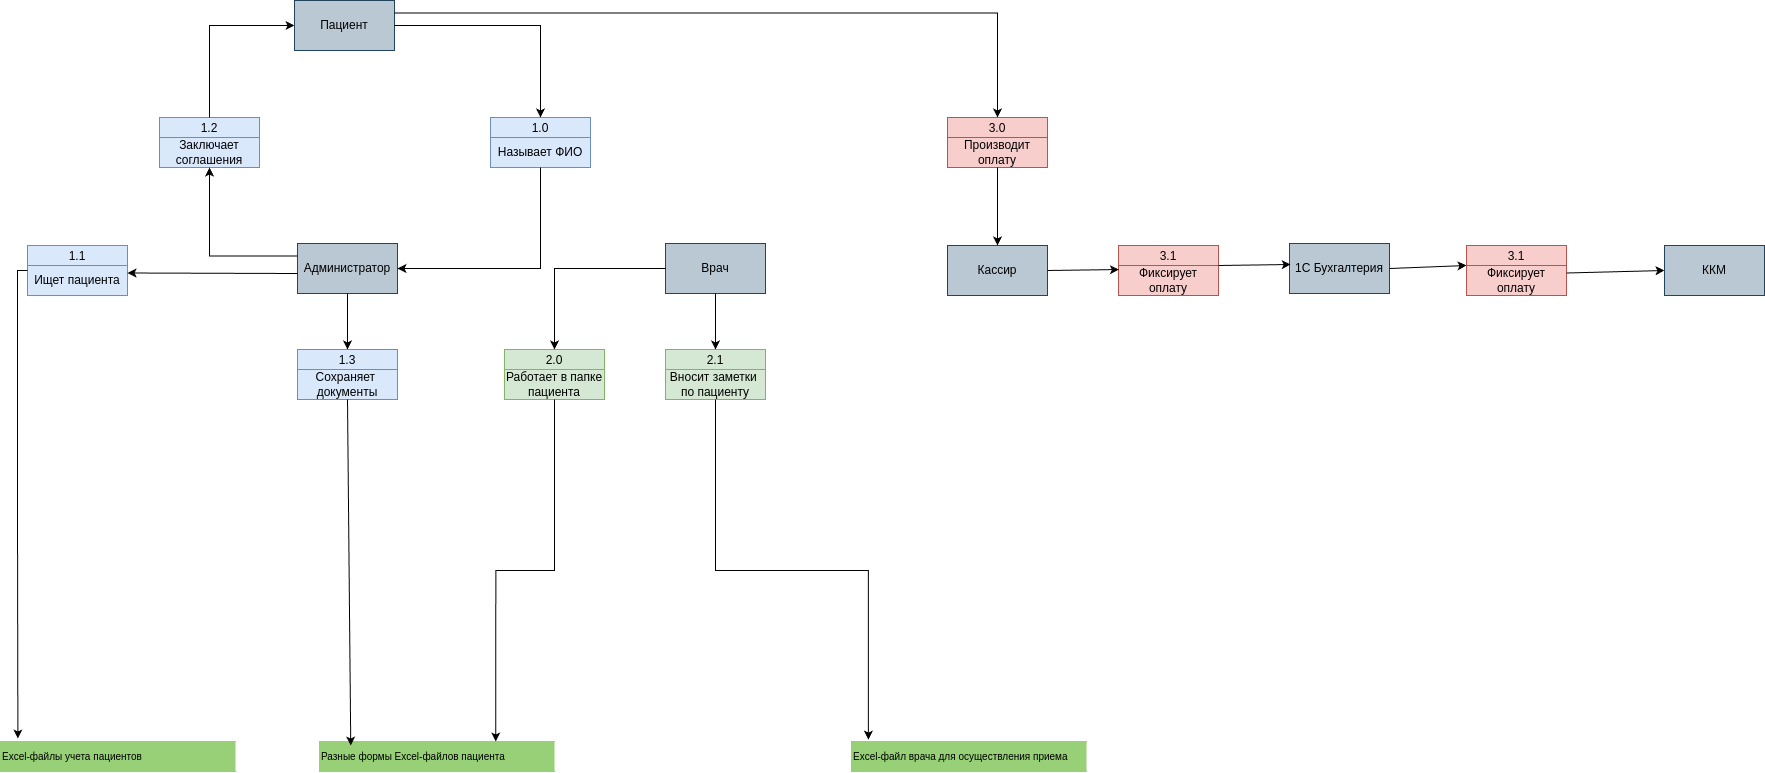

The diagram above was exported from draw.io. Its source (the exported page's mxGraphModel, read from the mxfile embedded in the PNG):
<mxGraphModel dx="1577" dy="1458" grid="0" gridSize="1" guides="1" tooltips="1" connect="1" arrows="1" fold="1" page="0" pageScale="1" pageWidth="827" pageHeight="1169" math="0" shadow="0">
  <root>
    <mxCell id="0" />
    <mxCell id="1" parent="0" />
    <mxCell id="cvqWlgvmNwLobobYWvYB-20" value="&lt;div style=&quot;&quot;&gt;&lt;span style=&quot;background-color: transparent; font-size: 10px;&quot;&gt;Excel-файл врача для осуществления приема&amp;nbsp;&lt;/span&gt;&lt;/div&gt;" style="html=1;dashed=0;whiteSpace=wrap;shape=partialRectangle;right=0;align=left;fillColor=#97D077;strokeColor=#97D077;" parent="1" vertex="1">
      <mxGeometry x="2045" y="954" width="235" height="30" as="geometry" />
    </mxCell>
    <mxCell id="cvqWlgvmNwLobobYWvYB-1" value="1.0" style="swimlane;fontStyle=0;childLayout=stackLayout;horizontal=1;startSize=20;fillColor=#dae8fc;horizontalStack=0;resizeParent=1;resizeParentMax=0;resizeLast=0;collapsible=0;marginBottom=0;swimlaneFillColor=#ffffff;strokeColor=#6c8ebf;" parent="1" vertex="1">
      <mxGeometry x="1684" y="330" width="100" height="50" as="geometry" />
    </mxCell>
    <mxCell id="cvqWlgvmNwLobobYWvYB-2" value="Называет ФИО" style="text;strokeColor=#6c8ebf;align=center;fillColor=#dae8fc;html=1;verticalAlign=middle;whiteSpace=wrap;rounded=0;" parent="cvqWlgvmNwLobobYWvYB-1" vertex="1">
      <mxGeometry y="20" width="100" height="30" as="geometry" />
    </mxCell>
    <mxCell id="cvqWlgvmNwLobobYWvYB-3" value="Пациент" style="html=1;dashed=0;whiteSpace=wrap;fillColor=#bac8d3;strokeColor=#23445d;" parent="1" vertex="1">
      <mxGeometry x="1488" y="213" width="100" height="50" as="geometry" />
    </mxCell>
    <mxCell id="cvqWlgvmNwLobobYWvYB-4" value="Администратор" style="html=1;dashed=0;whiteSpace=wrap;fillColor=#bac8d3;strokeColor=#23445d;" parent="1" vertex="1">
      <mxGeometry x="1491" y="456" width="100" height="50" as="geometry" />
    </mxCell>
    <mxCell id="cvqWlgvmNwLobobYWvYB-7" value="3.0" style="swimlane;fontStyle=0;childLayout=stackLayout;horizontal=1;startSize=20;fillColor=#f8cecc;horizontalStack=0;resizeParent=1;resizeParentMax=0;resizeLast=0;collapsible=0;marginBottom=0;swimlaneFillColor=#ffffff;strokeColor=#b85450;" parent="1" vertex="1">
      <mxGeometry x="2141" y="330" width="100" height="50" as="geometry" />
    </mxCell>
    <mxCell id="cvqWlgvmNwLobobYWvYB-8" value="Производит оплату" style="text;strokeColor=#b85450;align=center;fillColor=#f8cecc;html=1;verticalAlign=middle;whiteSpace=wrap;rounded=0;" parent="cvqWlgvmNwLobobYWvYB-7" vertex="1">
      <mxGeometry y="20" width="100" height="30" as="geometry" />
    </mxCell>
    <mxCell id="cvqWlgvmNwLobobYWvYB-18" value="" style="endArrow=classic;html=1;rounded=0;exitX=1;exitY=0.5;exitDx=0;exitDy=0;entryX=0.5;entryY=0;entryDx=0;entryDy=0;edgeStyle=orthogonalEdgeStyle;" parent="1" source="cvqWlgvmNwLobobYWvYB-3" edge="1" target="cvqWlgvmNwLobobYWvYB-1">
      <mxGeometry width="50" height="50" relative="1" as="geometry">
        <mxPoint x="1220" y="635" as="sourcePoint" />
        <mxPoint x="1270" y="585" as="targetPoint" />
      </mxGeometry>
    </mxCell>
    <mxCell id="cvqWlgvmNwLobobYWvYB-19" value="" style="endArrow=classic;html=1;rounded=0;exitX=0.5;exitY=1;exitDx=0;exitDy=0;entryX=1;entryY=0.5;entryDx=0;entryDy=0;edgeStyle=orthogonalEdgeStyle;" parent="1" edge="1" target="cvqWlgvmNwLobobYWvYB-4" source="cvqWlgvmNwLobobYWvYB-2">
      <mxGeometry width="50" height="50" relative="1" as="geometry">
        <mxPoint x="1371" y="585" as="sourcePoint" />
        <mxPoint x="1483" y="585" as="targetPoint" />
      </mxGeometry>
    </mxCell>
    <mxCell id="cvqWlgvmNwLobobYWvYB-21" value="&lt;div style=&quot;&quot;&gt;&lt;span style=&quot;font-size: 10px;&quot;&gt;Разные формы Excel-файлов пациента&amp;nbsp;&lt;/span&gt;&lt;/div&gt;" style="html=1;dashed=0;whiteSpace=wrap;shape=partialRectangle;right=0;align=left;fillColor=#97D077;strokeColor=#97D077;" parent="1" vertex="1">
      <mxGeometry x="1513" y="954" width="235" height="30" as="geometry" />
    </mxCell>
    <mxCell id="cvqWlgvmNwLobobYWvYB-22" value="&lt;div style=&quot;&quot;&gt;&lt;span style=&quot;background-color: transparent; font-size: 10px;&quot;&gt;Excel-файлы&lt;/span&gt;&lt;span style=&quot;font-size: 10px;&quot;&gt;&amp;nbsp;учета пациентов&lt;/span&gt;&lt;/div&gt;" style="html=1;dashed=0;whiteSpace=wrap;shape=partialRectangle;right=0;align=left;fillColor=#97D077;strokeColor=#97D077;" parent="1" vertex="1">
      <mxGeometry x="1194" y="954" width="235" height="30" as="geometry" />
    </mxCell>
    <mxCell id="cvqWlgvmNwLobobYWvYB-25" value="2.0" style="swimlane;fontStyle=0;childLayout=stackLayout;horizontal=1;startSize=20;fillColor=#d5e8d4;horizontalStack=0;resizeParent=1;resizeParentMax=0;resizeLast=0;collapsible=0;marginBottom=0;swimlaneFillColor=#ffffff;strokeColor=#82b366;" parent="1" vertex="1">
      <mxGeometry x="1698" y="562" width="100" height="50" as="geometry" />
    </mxCell>
    <mxCell id="cvqWlgvmNwLobobYWvYB-26" value="Работает в папке&lt;br&gt;пациента" style="text;strokeColor=#82b366;align=center;fillColor=#d5e8d4;html=1;verticalAlign=middle;whiteSpace=wrap;rounded=0;" parent="cvqWlgvmNwLobobYWvYB-25" vertex="1">
      <mxGeometry y="20" width="100" height="30" as="geometry" />
    </mxCell>
    <mxCell id="DNqfETOQTlzzJjN-cwaP-17" value="Врач" style="html=1;dashed=0;whiteSpace=wrap;fillColor=#bac8d3;strokeColor=#23445d;" vertex="1" parent="1">
      <mxGeometry x="1859" y="456" width="100" height="50" as="geometry" />
    </mxCell>
    <mxCell id="DNqfETOQTlzzJjN-cwaP-18" value="Кассир" style="html=1;dashed=0;whiteSpace=wrap;fillColor=#bac8d3;strokeColor=#23445d;" vertex="1" parent="1">
      <mxGeometry x="2141" y="458" width="100" height="50" as="geometry" />
    </mxCell>
    <mxCell id="DNqfETOQTlzzJjN-cwaP-19" value="1С Бухгалтерия" style="html=1;dashed=0;whiteSpace=wrap;fillColor=#bac8d3;strokeColor=#23445d;" vertex="1" parent="1">
      <mxGeometry x="2483" y="456" width="100" height="50" as="geometry" />
    </mxCell>
    <mxCell id="DNqfETOQTlzzJjN-cwaP-20" value="ККМ" style="html=1;dashed=0;whiteSpace=wrap;fillColor=#bac8d3;strokeColor=#23445d;" vertex="1" parent="1">
      <mxGeometry x="2858" y="458" width="100" height="50" as="geometry" />
    </mxCell>
    <mxCell id="DNqfETOQTlzzJjN-cwaP-22" value="1.1" style="swimlane;fontStyle=0;childLayout=stackLayout;horizontal=1;startSize=20;fillColor=#dae8fc;horizontalStack=0;resizeParent=1;resizeParentMax=0;resizeLast=0;collapsible=0;marginBottom=0;swimlaneFillColor=#ffffff;strokeColor=#6c8ebf;" vertex="1" parent="1">
      <mxGeometry x="1221" y="458" width="100" height="50" as="geometry" />
    </mxCell>
    <mxCell id="DNqfETOQTlzzJjN-cwaP-23" value="Ищет пациента" style="text;strokeColor=#6c8ebf;align=center;fillColor=#dae8fc;html=1;verticalAlign=middle;whiteSpace=wrap;rounded=0;" vertex="1" parent="DNqfETOQTlzzJjN-cwaP-22">
      <mxGeometry y="20" width="100" height="30" as="geometry" />
    </mxCell>
    <mxCell id="DNqfETOQTlzzJjN-cwaP-24" value="" style="endArrow=classic;html=1;rounded=0;entryX=1;entryY=0.25;entryDx=0;entryDy=0;" edge="1" parent="1" target="DNqfETOQTlzzJjN-cwaP-23">
      <mxGeometry width="50" height="50" relative="1" as="geometry">
        <mxPoint x="1491" y="486" as="sourcePoint" />
        <mxPoint x="1893" y="560" as="targetPoint" />
      </mxGeometry>
    </mxCell>
    <mxCell id="DNqfETOQTlzzJjN-cwaP-25" value="" style="endArrow=classic;html=1;rounded=0;exitX=0;exitY=0.5;exitDx=0;exitDy=0;entryX=0.074;entryY=-0.1;entryDx=0;entryDy=0;entryPerimeter=0;edgeStyle=orthogonalEdgeStyle;" edge="1" parent="1" source="DNqfETOQTlzzJjN-cwaP-22" target="cvqWlgvmNwLobobYWvYB-22">
      <mxGeometry width="50" height="50" relative="1" as="geometry">
        <mxPoint x="1843" y="610" as="sourcePoint" />
        <mxPoint x="1893" y="560" as="targetPoint" />
      </mxGeometry>
    </mxCell>
    <mxCell id="DNqfETOQTlzzJjN-cwaP-26" value="1.2" style="swimlane;fontStyle=0;childLayout=stackLayout;horizontal=1;startSize=20;fillColor=#dae8fc;horizontalStack=0;resizeParent=1;resizeParentMax=0;resizeLast=0;collapsible=0;marginBottom=0;swimlaneFillColor=#ffffff;strokeColor=#6c8ebf;" vertex="1" parent="1">
      <mxGeometry x="1353" y="330" width="100" height="50" as="geometry" />
    </mxCell>
    <mxCell id="DNqfETOQTlzzJjN-cwaP-27" value="Заключает соглашения" style="text;strokeColor=#6c8ebf;align=center;fillColor=#dae8fc;html=1;verticalAlign=middle;whiteSpace=wrap;rounded=0;" vertex="1" parent="DNqfETOQTlzzJjN-cwaP-26">
      <mxGeometry y="20" width="100" height="30" as="geometry" />
    </mxCell>
    <mxCell id="DNqfETOQTlzzJjN-cwaP-28" value="" style="endArrow=classic;html=1;rounded=0;exitX=0;exitY=0.25;exitDx=0;exitDy=0;entryX=0.5;entryY=1;entryDx=0;entryDy=0;edgeStyle=orthogonalEdgeStyle;" edge="1" parent="1" source="cvqWlgvmNwLobobYWvYB-4" target="DNqfETOQTlzzJjN-cwaP-27">
      <mxGeometry width="50" height="50" relative="1" as="geometry">
        <mxPoint x="1843" y="610" as="sourcePoint" />
        <mxPoint x="1893" y="560" as="targetPoint" />
      </mxGeometry>
    </mxCell>
    <mxCell id="DNqfETOQTlzzJjN-cwaP-29" value="" style="endArrow=classic;html=1;rounded=0;exitX=0.5;exitY=0;exitDx=0;exitDy=0;entryX=0;entryY=0.5;entryDx=0;entryDy=0;edgeStyle=orthogonalEdgeStyle;" edge="1" parent="1" source="DNqfETOQTlzzJjN-cwaP-26" target="cvqWlgvmNwLobobYWvYB-3">
      <mxGeometry width="50" height="50" relative="1" as="geometry">
        <mxPoint x="1843" y="610" as="sourcePoint" />
        <mxPoint x="1893" y="560" as="targetPoint" />
      </mxGeometry>
    </mxCell>
    <mxCell id="DNqfETOQTlzzJjN-cwaP-30" value="1.3" style="swimlane;fontStyle=0;childLayout=stackLayout;horizontal=1;startSize=20;fillColor=#dae8fc;horizontalStack=0;resizeParent=1;resizeParentMax=0;resizeLast=0;collapsible=0;marginBottom=0;swimlaneFillColor=#ffffff;strokeColor=#6c8ebf;" vertex="1" parent="1">
      <mxGeometry x="1491" y="562" width="100" height="50" as="geometry" />
    </mxCell>
    <mxCell id="DNqfETOQTlzzJjN-cwaP-31" value="Сохраняет&amp;nbsp;&lt;br&gt;документы" style="text;strokeColor=#6c8ebf;align=center;fillColor=#dae8fc;html=1;verticalAlign=middle;whiteSpace=wrap;rounded=0;" vertex="1" parent="DNqfETOQTlzzJjN-cwaP-30">
      <mxGeometry y="20" width="100" height="30" as="geometry" />
    </mxCell>
    <mxCell id="DNqfETOQTlzzJjN-cwaP-32" value="" style="endArrow=classic;html=1;rounded=0;exitX=0.5;exitY=1;exitDx=0;exitDy=0;entryX=0.5;entryY=0;entryDx=0;entryDy=0;" edge="1" parent="1" source="cvqWlgvmNwLobobYWvYB-4" target="DNqfETOQTlzzJjN-cwaP-30">
      <mxGeometry width="50" height="50" relative="1" as="geometry">
        <mxPoint x="1843" y="610" as="sourcePoint" />
        <mxPoint x="1893" y="560" as="targetPoint" />
      </mxGeometry>
    </mxCell>
    <mxCell id="DNqfETOQTlzzJjN-cwaP-33" value="" style="endArrow=classic;html=1;rounded=0;exitX=0.5;exitY=1;exitDx=0;exitDy=0;entryX=0.133;entryY=0.135;entryDx=0;entryDy=0;entryPerimeter=0;" edge="1" parent="1" source="DNqfETOQTlzzJjN-cwaP-31" target="cvqWlgvmNwLobobYWvYB-21">
      <mxGeometry width="50" height="50" relative="1" as="geometry">
        <mxPoint x="1843" y="610" as="sourcePoint" />
        <mxPoint x="1893" y="560" as="targetPoint" />
      </mxGeometry>
    </mxCell>
    <mxCell id="DNqfETOQTlzzJjN-cwaP-34" value="" style="endArrow=classic;html=1;rounded=0;exitX=0;exitY=0.5;exitDx=0;exitDy=0;entryX=0.5;entryY=0;entryDx=0;entryDy=0;edgeStyle=orthogonalEdgeStyle;" edge="1" parent="1" source="DNqfETOQTlzzJjN-cwaP-17" target="cvqWlgvmNwLobobYWvYB-25">
      <mxGeometry width="50" height="50" relative="1" as="geometry">
        <mxPoint x="2006" y="610" as="sourcePoint" />
        <mxPoint x="2056" y="560" as="targetPoint" />
      </mxGeometry>
    </mxCell>
    <mxCell id="DNqfETOQTlzzJjN-cwaP-35" value="" style="endArrow=classic;html=1;rounded=0;exitX=0.5;exitY=1;exitDx=0;exitDy=0;entryX=0.75;entryY=0;entryDx=0;entryDy=0;edgeStyle=orthogonalEdgeStyle;" edge="1" parent="1" source="cvqWlgvmNwLobobYWvYB-26" target="cvqWlgvmNwLobobYWvYB-21">
      <mxGeometry width="50" height="50" relative="1" as="geometry">
        <mxPoint x="2006" y="610" as="sourcePoint" />
        <mxPoint x="2056" y="560" as="targetPoint" />
      </mxGeometry>
    </mxCell>
    <mxCell id="DNqfETOQTlzzJjN-cwaP-36" value="2.1" style="swimlane;fontStyle=0;childLayout=stackLayout;horizontal=1;startSize=20;fillColor=#d5e8d4;horizontalStack=0;resizeParent=1;resizeParentMax=0;resizeLast=0;collapsible=0;marginBottom=0;swimlaneFillColor=#ffffff;strokeColor=#82b366;" vertex="1" parent="1">
      <mxGeometry x="1859" y="562" width="100" height="50" as="geometry" />
    </mxCell>
    <mxCell id="DNqfETOQTlzzJjN-cwaP-37" value="Вносит заметки&amp;nbsp;&lt;div&gt;по пациенту&lt;/div&gt;" style="text;strokeColor=#82b366;align=center;fillColor=#d5e8d4;html=1;verticalAlign=middle;whiteSpace=wrap;rounded=0;" vertex="1" parent="DNqfETOQTlzzJjN-cwaP-36">
      <mxGeometry y="20" width="100" height="30" as="geometry" />
    </mxCell>
    <mxCell id="DNqfETOQTlzzJjN-cwaP-38" value="" style="endArrow=classic;html=1;rounded=0;exitX=0.5;exitY=1;exitDx=0;exitDy=0;entryX=0.5;entryY=0;entryDx=0;entryDy=0;" edge="1" parent="1" source="DNqfETOQTlzzJjN-cwaP-17" target="DNqfETOQTlzzJjN-cwaP-36">
      <mxGeometry width="50" height="50" relative="1" as="geometry">
        <mxPoint x="2006" y="610" as="sourcePoint" />
        <mxPoint x="2056" y="560" as="targetPoint" />
      </mxGeometry>
    </mxCell>
    <mxCell id="DNqfETOQTlzzJjN-cwaP-39" value="" style="endArrow=classic;html=1;rounded=0;exitX=0.5;exitY=1;exitDx=0;exitDy=0;entryX=0.072;entryY=-0.061;entryDx=0;entryDy=0;entryPerimeter=0;edgeStyle=orthogonalEdgeStyle;" edge="1" parent="1" source="DNqfETOQTlzzJjN-cwaP-37" target="cvqWlgvmNwLobobYWvYB-20">
      <mxGeometry width="50" height="50" relative="1" as="geometry">
        <mxPoint x="2006" y="610" as="sourcePoint" />
        <mxPoint x="2056" y="560" as="targetPoint" />
      </mxGeometry>
    </mxCell>
    <mxCell id="DNqfETOQTlzzJjN-cwaP-41" value="" style="endArrow=classic;html=1;rounded=0;exitX=1;exitY=0.25;exitDx=0;exitDy=0;entryX=0.5;entryY=0;entryDx=0;entryDy=0;edgeStyle=orthogonalEdgeStyle;" edge="1" parent="1" source="cvqWlgvmNwLobobYWvYB-3" target="cvqWlgvmNwLobobYWvYB-7">
      <mxGeometry width="50" height="50" relative="1" as="geometry">
        <mxPoint x="2058" y="610" as="sourcePoint" />
        <mxPoint x="2108" y="560" as="targetPoint" />
      </mxGeometry>
    </mxCell>
    <mxCell id="DNqfETOQTlzzJjN-cwaP-42" value="" style="endArrow=classic;html=1;rounded=0;exitX=0.5;exitY=1;exitDx=0;exitDy=0;entryX=0.5;entryY=0;entryDx=0;entryDy=0;" edge="1" parent="1" source="cvqWlgvmNwLobobYWvYB-8" target="DNqfETOQTlzzJjN-cwaP-18">
      <mxGeometry width="50" height="50" relative="1" as="geometry">
        <mxPoint x="2058" y="610" as="sourcePoint" />
        <mxPoint x="2108" y="560" as="targetPoint" />
      </mxGeometry>
    </mxCell>
    <mxCell id="DNqfETOQTlzzJjN-cwaP-43" value="3.1" style="swimlane;fontStyle=0;childLayout=stackLayout;horizontal=1;startSize=20;fillColor=#f8cecc;horizontalStack=0;resizeParent=1;resizeParentMax=0;resizeLast=0;collapsible=0;marginBottom=0;swimlaneFillColor=#ffffff;strokeColor=#b85450;" vertex="1" parent="1">
      <mxGeometry x="2312" y="458" width="100" height="50" as="geometry" />
    </mxCell>
    <mxCell id="DNqfETOQTlzzJjN-cwaP-44" value="Фиксирует оплату" style="text;strokeColor=#b85450;align=center;fillColor=#f8cecc;html=1;verticalAlign=middle;whiteSpace=wrap;rounded=0;" vertex="1" parent="DNqfETOQTlzzJjN-cwaP-43">
      <mxGeometry y="20" width="100" height="30" as="geometry" />
    </mxCell>
    <mxCell id="DNqfETOQTlzzJjN-cwaP-45" value="" style="endArrow=classic;html=1;rounded=0;exitX=1;exitY=0.5;exitDx=0;exitDy=0;entryX=0.004;entryY=0.135;entryDx=0;entryDy=0;entryPerimeter=0;" edge="1" parent="1" source="DNqfETOQTlzzJjN-cwaP-18" target="DNqfETOQTlzzJjN-cwaP-44">
      <mxGeometry width="50" height="50" relative="1" as="geometry">
        <mxPoint x="2058" y="610" as="sourcePoint" />
        <mxPoint x="2108" y="560" as="targetPoint" />
      </mxGeometry>
    </mxCell>
    <mxCell id="DNqfETOQTlzzJjN-cwaP-47" value="" style="endArrow=classic;html=1;rounded=0;entryX=0.012;entryY=0.42;entryDx=0;entryDy=0;exitX=1;exitY=0;exitDx=0;exitDy=0;entryPerimeter=0;" edge="1" parent="1" source="DNqfETOQTlzzJjN-cwaP-44" target="DNqfETOQTlzzJjN-cwaP-19">
      <mxGeometry width="50" height="50" relative="1" as="geometry">
        <mxPoint x="2360" y="556" as="sourcePoint" />
        <mxPoint x="2410" y="506" as="targetPoint" />
      </mxGeometry>
    </mxCell>
    <mxCell id="DNqfETOQTlzzJjN-cwaP-48" value="3.1" style="swimlane;fontStyle=0;childLayout=stackLayout;horizontal=1;startSize=20;fillColor=#f8cecc;horizontalStack=0;resizeParent=1;resizeParentMax=0;resizeLast=0;collapsible=0;marginBottom=0;swimlaneFillColor=#ffffff;strokeColor=#b85450;" vertex="1" parent="1">
      <mxGeometry x="2660" y="458" width="100" height="50" as="geometry" />
    </mxCell>
    <mxCell id="DNqfETOQTlzzJjN-cwaP-49" value="Фиксирует оплату" style="text;strokeColor=#b85450;align=center;fillColor=#f8cecc;html=1;verticalAlign=middle;whiteSpace=wrap;rounded=0;" vertex="1" parent="DNqfETOQTlzzJjN-cwaP-48">
      <mxGeometry y="20" width="100" height="30" as="geometry" />
    </mxCell>
    <mxCell id="DNqfETOQTlzzJjN-cwaP-50" value="" style="endArrow=classic;html=1;rounded=0;exitX=1;exitY=0.5;exitDx=0;exitDy=0;entryX=0;entryY=0;entryDx=0;entryDy=0;" edge="1" parent="1" source="DNqfETOQTlzzJjN-cwaP-19" target="DNqfETOQTlzzJjN-cwaP-49">
      <mxGeometry width="50" height="50" relative="1" as="geometry">
        <mxPoint x="2531" y="492" as="sourcePoint" />
        <mxPoint x="2581" y="442" as="targetPoint" />
      </mxGeometry>
    </mxCell>
    <mxCell id="DNqfETOQTlzzJjN-cwaP-51" value="" style="endArrow=classic;html=1;rounded=0;entryX=0;entryY=0.5;entryDx=0;entryDy=0;exitX=1;exitY=0.25;exitDx=0;exitDy=0;" edge="1" parent="1" source="DNqfETOQTlzzJjN-cwaP-49" target="DNqfETOQTlzzJjN-cwaP-20">
      <mxGeometry width="50" height="50" relative="1" as="geometry">
        <mxPoint x="2626" y="534" as="sourcePoint" />
        <mxPoint x="2676" y="484" as="targetPoint" />
      </mxGeometry>
    </mxCell>
  </root>
</mxGraphModel>